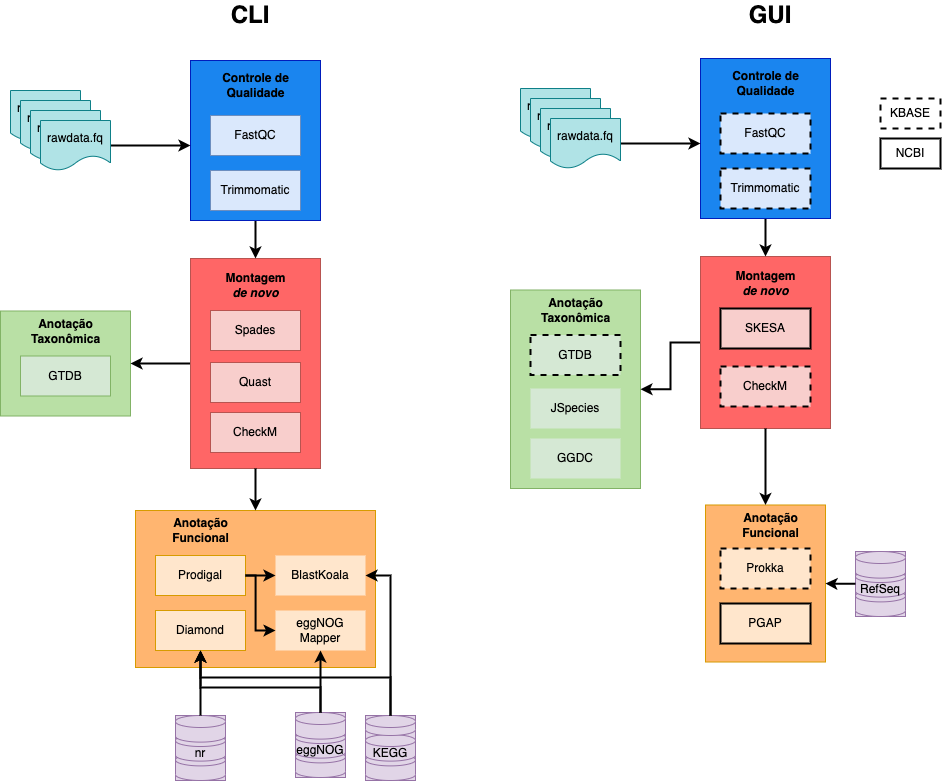

The diagram above was exported from draw.io. Its source (the exported page's mxGraphModel, read from the mxfile embedded in the PNG):
<mxGraphModel dx="1422" dy="1355" grid="1" gridSize="10" guides="1" tooltips="1" connect="1" arrows="1" fold="1" page="1" pageScale="1" pageWidth="827" pageHeight="1169" math="0" shadow="0">
  <root>
    <mxCell id="0" />
    <mxCell id="1" parent="0" />
    <mxCell id="2" value="" style="group" vertex="1" connectable="0" parent="1">
      <mxGeometry x="50" y="100" width="940" height="780" as="geometry" />
    </mxCell>
    <mxCell id="3" value="" style="group" vertex="1" connectable="0" parent="2">
      <mxGeometry y="58" width="940" height="722" as="geometry" />
    </mxCell>
    <mxCell id="4" value="" style="rounded=0;whiteSpace=wrap;html=1;fillColor=#B9E0A5;strokeColor=#82b366;" vertex="1" parent="3">
      <mxGeometry y="252.5" width="130" height="105" as="geometry" />
    </mxCell>
    <mxCell id="5" style="edgeStyle=orthogonalEdgeStyle;rounded=0;orthogonalLoop=1;jettySize=auto;html=1;exitX=0;exitY=0.5;exitDx=0;exitDy=0;entryX=1;entryY=0.5;entryDx=0;entryDy=0;strokeWidth=2;" edge="1" parent="3" source="6" target="4">
      <mxGeometry relative="1" as="geometry" />
    </mxCell>
    <mxCell id="6" value="" style="rounded=0;whiteSpace=wrap;html=1;fillColor=#FF6666;strokeColor=#b85450;" vertex="1" parent="3">
      <mxGeometry x="190" y="200" width="130" height="210" as="geometry" />
    </mxCell>
    <mxCell id="7" style="edgeStyle=orthogonalEdgeStyle;rounded=0;orthogonalLoop=1;jettySize=auto;html=1;exitX=0.5;exitY=1;exitDx=0;exitDy=0;strokeWidth=2;entryX=0.5;entryY=0;entryDx=0;entryDy=0;" edge="1" parent="3" source="8" target="6">
      <mxGeometry relative="1" as="geometry" />
    </mxCell>
    <mxCell id="8" value="" style="rounded=0;whiteSpace=wrap;html=1;fillColor=#1A85EF;fontColor=#ffffff;strokeColor=#001DBC;" vertex="1" parent="3">
      <mxGeometry x="190" y="2" width="130" height="160" as="geometry" />
    </mxCell>
    <mxCell id="9" value="FastQC" style="rounded=0;whiteSpace=wrap;html=1;fillColor=#dae8fc;strokeColor=#6c8ebf;" vertex="1" parent="3">
      <mxGeometry x="210" y="57" width="90" height="40" as="geometry" />
    </mxCell>
    <mxCell id="10" value="rawdata.fq" style="shape=document;whiteSpace=wrap;html=1;boundedLbl=1;fillColor=#b0e3e6;strokeColor=#0e8088;" vertex="1" parent="3">
      <mxGeometry x="10" y="32" width="70" height="50" as="geometry" />
    </mxCell>
    <mxCell id="11" value="rawdata.fq" style="shape=document;whiteSpace=wrap;html=1;boundedLbl=1;fillColor=#b0e3e6;strokeColor=#0e8088;" vertex="1" parent="3">
      <mxGeometry x="20" y="42" width="70" height="50" as="geometry" />
    </mxCell>
    <mxCell id="12" value="rawdata.fq" style="shape=document;whiteSpace=wrap;html=1;boundedLbl=1;fillColor=#b0e3e6;strokeColor=#0e8088;" vertex="1" parent="3">
      <mxGeometry x="30" y="52" width="70" height="50" as="geometry" />
    </mxCell>
    <mxCell id="13" style="edgeStyle=orthogonalEdgeStyle;rounded=0;orthogonalLoop=1;jettySize=auto;html=1;exitX=1;exitY=0.5;exitDx=0;exitDy=0;strokeWidth=2;" edge="1" parent="3" source="14">
      <mxGeometry relative="1" as="geometry">
        <mxPoint x="190" y="87" as="targetPoint" />
      </mxGeometry>
    </mxCell>
    <mxCell id="14" value="rawdata.fq" style="shape=document;whiteSpace=wrap;html=1;boundedLbl=1;fillColor=#b0e3e6;strokeColor=#0e8088;" vertex="1" parent="3">
      <mxGeometry x="40" y="62" width="70" height="50" as="geometry" />
    </mxCell>
    <mxCell id="15" value="Trimmomatic" style="rounded=0;whiteSpace=wrap;html=1;fillColor=#dae8fc;strokeColor=#6c8ebf;" vertex="1" parent="3">
      <mxGeometry x="210" y="112" width="90" height="40" as="geometry" />
    </mxCell>
    <mxCell id="16" value="Controle de Qualidade" style="text;html=1;strokeColor=none;fillColor=none;align=center;verticalAlign=middle;whiteSpace=wrap;rounded=0;fontStyle=1" vertex="1" parent="3">
      <mxGeometry x="217.5" y="12" width="75" height="30" as="geometry" />
    </mxCell>
    <mxCell id="17" value="Spades" style="rounded=0;whiteSpace=wrap;html=1;fillColor=#f8cecc;strokeColor=#b85450;" vertex="1" parent="3">
      <mxGeometry x="210" y="252" width="90" height="40" as="geometry" />
    </mxCell>
    <mxCell id="18" value="Quast" style="rounded=0;whiteSpace=wrap;html=1;fillColor=#f8cecc;strokeColor=#b85450;" vertex="1" parent="3">
      <mxGeometry x="210" y="304" width="90" height="40" as="geometry" />
    </mxCell>
    <mxCell id="19" value="CheckM" style="rounded=0;whiteSpace=wrap;html=1;fillColor=#f8cecc;strokeColor=#b85450;" vertex="1" parent="3">
      <mxGeometry x="210" y="354" width="90" height="40" as="geometry" />
    </mxCell>
    <mxCell id="20" value="Montagem &lt;i&gt;de novo&lt;/i&gt;" style="text;html=1;strokeColor=none;fillColor=none;align=center;verticalAlign=middle;whiteSpace=wrap;rounded=0;fontStyle=1" vertex="1" parent="3">
      <mxGeometry x="217.5" y="212" width="75" height="30" as="geometry" />
    </mxCell>
    <mxCell id="21" value="GTDB" style="rounded=0;whiteSpace=wrap;html=1;fillColor=#d5e8d4;strokeColor=#82b366;" vertex="1" parent="3">
      <mxGeometry x="20" y="297.5" width="90" height="40" as="geometry" />
    </mxCell>
    <mxCell id="22" value="Anotação Taxonômica" style="text;html=1;strokeColor=none;fillColor=none;align=center;verticalAlign=middle;whiteSpace=wrap;rounded=0;fontStyle=1" vertex="1" parent="3">
      <mxGeometry x="27.5" y="257.5" width="75" height="30" as="geometry" />
    </mxCell>
    <mxCell id="23" value="" style="rounded=0;whiteSpace=wrap;html=1;fillColor=#FFB570;strokeColor=#d79b00;" vertex="1" parent="3">
      <mxGeometry x="135" y="452" width="240" height="157" as="geometry" />
    </mxCell>
    <mxCell id="24" style="edgeStyle=orthogonalEdgeStyle;rounded=0;orthogonalLoop=1;jettySize=auto;html=1;exitX=0.5;exitY=1;exitDx=0;exitDy=0;strokeWidth=2;" edge="1" parent="3" source="6" target="23">
      <mxGeometry relative="1" as="geometry" />
    </mxCell>
    <mxCell id="25" value="Prodigal" style="rounded=0;whiteSpace=wrap;html=1;fillColor=#ffe6cc;strokeColor=#d79b00;" vertex="1" parent="3">
      <mxGeometry x="155" y="497" width="90" height="40" as="geometry" />
    </mxCell>
    <mxCell id="26" value="Anotação Funcional" style="text;html=1;strokeColor=none;fillColor=none;align=center;verticalAlign=middle;whiteSpace=wrap;rounded=0;fontStyle=1" vertex="1" parent="3">
      <mxGeometry x="162.5" y="457" width="75" height="30" as="geometry" />
    </mxCell>
    <mxCell id="27" value="Diamond" style="rounded=0;whiteSpace=wrap;html=1;fillColor=#ffe6cc;strokeColor=#d79b00;" vertex="1" parent="3">
      <mxGeometry x="155" y="552" width="90" height="40" as="geometry" />
    </mxCell>
    <mxCell id="28" value="" style="group;fillColor=#e1d5e7;strokeColor=#9673a6;" vertex="1" connectable="0" parent="3">
      <mxGeometry x="365" y="657" width="50" height="65" as="geometry" />
    </mxCell>
    <mxCell id="29" value="" style="shape=cylinder3;whiteSpace=wrap;html=1;boundedLbl=1;backgroundOutline=1;size=6;fillColor=#e1d5e7;strokeColor=#9673a6;" vertex="1" parent="28">
      <mxGeometry y="38.39181286549707" width="50" height="26.608187134502923" as="geometry" />
    </mxCell>
    <mxCell id="30" value="KEGG" style="shape=cylinder3;whiteSpace=wrap;html=1;boundedLbl=1;backgroundOutline=1;size=6;fillColor=#e1d5e7;strokeColor=#9673a6;" vertex="1" parent="28">
      <mxGeometry y="19.005847953216374" width="50" height="26.608187134502923" as="geometry" />
    </mxCell>
    <mxCell id="31" value="" style="shape=cylinder3;whiteSpace=wrap;html=1;boundedLbl=1;backgroundOutline=1;size=6;fillColor=#e1d5e7;strokeColor=#9673a6;" vertex="1" parent="28">
      <mxGeometry width="50" height="20" as="geometry" />
    </mxCell>
    <mxCell id="32" style="edgeStyle=orthogonalEdgeStyle;rounded=0;orthogonalLoop=1;jettySize=auto;html=1;exitX=0.5;exitY=1;exitDx=0;exitDy=0;exitPerimeter=0;strokeWidth=2;" edge="1" parent="28" source="30" target="30">
      <mxGeometry relative="1" as="geometry" />
    </mxCell>
    <mxCell id="33" value="" style="group;fillColor=#e1d5e7;strokeColor=#9673a6;" vertex="1" connectable="0" parent="3">
      <mxGeometry x="295" y="654" width="50" height="65" as="geometry" />
    </mxCell>
    <mxCell id="34" value="" style="shape=cylinder3;whiteSpace=wrap;html=1;boundedLbl=1;backgroundOutline=1;size=6;fillColor=#e1d5e7;strokeColor=#9673a6;" vertex="1" parent="33">
      <mxGeometry y="38.39181286549707" width="50" height="26.608187134502923" as="geometry" />
    </mxCell>
    <mxCell id="35" value="eggNOG" style="shape=cylinder3;whiteSpace=wrap;html=1;boundedLbl=1;backgroundOutline=1;size=6;fillColor=#e1d5e7;strokeColor=#9673a6;" vertex="1" parent="33">
      <mxGeometry y="19.005847953216374" width="50" height="26.608187134502923" as="geometry" />
    </mxCell>
    <mxCell id="36" value="" style="shape=cylinder3;whiteSpace=wrap;html=1;boundedLbl=1;backgroundOutline=1;size=6;fillColor=#e1d5e7;strokeColor=#9673a6;" vertex="1" parent="33">
      <mxGeometry width="50" height="26.608187134502923" as="geometry" />
    </mxCell>
    <mxCell id="37" value="" style="group;fillColor=#e1d5e7;strokeColor=#9673a6;" vertex="1" connectable="0" parent="3">
      <mxGeometry x="175" y="657" width="50" height="65" as="geometry" />
    </mxCell>
    <mxCell id="38" value="" style="shape=cylinder3;whiteSpace=wrap;html=1;boundedLbl=1;backgroundOutline=1;size=6;fillColor=#e1d5e7;strokeColor=#9673a6;" vertex="1" parent="37">
      <mxGeometry y="38.39181286549707" width="50" height="26.608187134502923" as="geometry" />
    </mxCell>
    <mxCell id="39" value="nr" style="shape=cylinder3;whiteSpace=wrap;html=1;boundedLbl=1;backgroundOutline=1;size=6;fillColor=#e1d5e7;strokeColor=#9673a6;" vertex="1" parent="37">
      <mxGeometry y="19.005847953216374" width="50" height="26.608187134502923" as="geometry" />
    </mxCell>
    <mxCell id="40" value="" style="shape=cylinder3;whiteSpace=wrap;html=1;boundedLbl=1;backgroundOutline=1;size=6;fillColor=#e1d5e7;strokeColor=#9673a6;" vertex="1" parent="37">
      <mxGeometry width="50" height="26.608187134502923" as="geometry" />
    </mxCell>
    <mxCell id="41" value="" style="rounded=0;whiteSpace=wrap;html=1;fillColor=#B9E0A5;strokeColor=#82b366;" vertex="1" parent="3">
      <mxGeometry x="510" y="231.5" width="130" height="198.5" as="geometry" />
    </mxCell>
    <mxCell id="42" style="edgeStyle=orthogonalEdgeStyle;rounded=0;orthogonalLoop=1;jettySize=auto;html=1;exitX=0;exitY=0.5;exitDx=0;exitDy=0;entryX=1;entryY=0.5;entryDx=0;entryDy=0;strokeWidth=2;" edge="1" parent="3" source="43" target="41">
      <mxGeometry relative="1" as="geometry" />
    </mxCell>
    <mxCell id="43" value="" style="rounded=0;whiteSpace=wrap;html=1;fillColor=#FF6666;strokeColor=#b85450;" vertex="1" parent="3">
      <mxGeometry x="700" y="198" width="130" height="172" as="geometry" />
    </mxCell>
    <mxCell id="44" style="edgeStyle=orthogonalEdgeStyle;rounded=0;orthogonalLoop=1;jettySize=auto;html=1;exitX=0.5;exitY=1;exitDx=0;exitDy=0;strokeWidth=2;entryX=0.5;entryY=0;entryDx=0;entryDy=0;" edge="1" parent="3" source="45" target="43">
      <mxGeometry relative="1" as="geometry" />
    </mxCell>
    <mxCell id="45" value="" style="rounded=0;whiteSpace=wrap;html=1;fillColor=#1A85EF;fontColor=#ffffff;strokeColor=#001DBC;strokeWidth=1;" vertex="1" parent="3">
      <mxGeometry x="700" width="130" height="160" as="geometry" />
    </mxCell>
    <mxCell id="46" value="FastQC" style="rounded=0;whiteSpace=wrap;html=1;fillColor=#dae8fc;strokeColor=#000000;strokeWidth=2;dashed=1;" vertex="1" parent="3">
      <mxGeometry x="720" y="55" width="90" height="40" as="geometry" />
    </mxCell>
    <mxCell id="47" value="rawdata.fq" style="shape=document;whiteSpace=wrap;html=1;boundedLbl=1;fillColor=#b0e3e6;strokeColor=#0e8088;" vertex="1" parent="3">
      <mxGeometry x="520" y="30" width="70" height="50" as="geometry" />
    </mxCell>
    <mxCell id="48" value="rawdata.fq" style="shape=document;whiteSpace=wrap;html=1;boundedLbl=1;fillColor=#b0e3e6;strokeColor=#0e8088;" vertex="1" parent="3">
      <mxGeometry x="530" y="40" width="70" height="50" as="geometry" />
    </mxCell>
    <mxCell id="49" value="rawdata.fq" style="shape=document;whiteSpace=wrap;html=1;boundedLbl=1;fillColor=#b0e3e6;strokeColor=#0e8088;" vertex="1" parent="3">
      <mxGeometry x="540" y="50" width="70" height="50" as="geometry" />
    </mxCell>
    <mxCell id="50" style="edgeStyle=orthogonalEdgeStyle;rounded=0;orthogonalLoop=1;jettySize=auto;html=1;exitX=1;exitY=0.5;exitDx=0;exitDy=0;strokeWidth=2;" edge="1" parent="3" source="51">
      <mxGeometry relative="1" as="geometry">
        <mxPoint x="700" y="85" as="targetPoint" />
      </mxGeometry>
    </mxCell>
    <mxCell id="51" value="rawdata.fq" style="shape=document;whiteSpace=wrap;html=1;boundedLbl=1;fillColor=#b0e3e6;strokeColor=#0e8088;" vertex="1" parent="3">
      <mxGeometry x="550" y="60" width="70" height="50" as="geometry" />
    </mxCell>
    <mxCell id="52" value="Trimmomatic" style="rounded=0;whiteSpace=wrap;html=1;fillColor=#dae8fc;strokeColor=#000000;strokeWidth=2;dashed=1;" vertex="1" parent="3">
      <mxGeometry x="720" y="110" width="90" height="40" as="geometry" />
    </mxCell>
    <mxCell id="53" value="Controle de Qualidade" style="text;html=1;strokeColor=none;fillColor=none;align=center;verticalAlign=middle;whiteSpace=wrap;rounded=0;fontStyle=1" vertex="1" parent="3">
      <mxGeometry x="727.5" y="10" width="75" height="30" as="geometry" />
    </mxCell>
    <mxCell id="54" value="SKESA" style="rounded=0;whiteSpace=wrap;html=1;fillColor=#f8cecc;strokeColor=#000000;strokeWidth=2;" vertex="1" parent="3">
      <mxGeometry x="720" y="250" width="90" height="40" as="geometry" />
    </mxCell>
    <mxCell id="55" value="CheckM" style="rounded=0;whiteSpace=wrap;html=1;fillColor=#f8cecc;strokeColor=#000000;dashed=1;strokeWidth=2;" vertex="1" parent="3">
      <mxGeometry x="720" y="308" width="90" height="40" as="geometry" />
    </mxCell>
    <mxCell id="56" value="Montagem &lt;i&gt;de novo&lt;/i&gt;" style="text;html=1;strokeColor=none;fillColor=none;align=center;verticalAlign=middle;whiteSpace=wrap;rounded=0;fontStyle=1" vertex="1" parent="3">
      <mxGeometry x="727.5" y="210" width="75" height="30" as="geometry" />
    </mxCell>
    <mxCell id="57" value="GTDB" style="rounded=0;whiteSpace=wrap;html=1;fillColor=#d5e8d4;strokeColor=#000000;dashed=1;strokeWidth=2;" vertex="1" parent="3">
      <mxGeometry x="530" y="276.5" width="90" height="40" as="geometry" />
    </mxCell>
    <mxCell id="58" value="Anotação Taxonômica" style="text;html=1;strokeColor=none;fillColor=none;align=center;verticalAlign=middle;whiteSpace=wrap;rounded=0;fontStyle=1" vertex="1" parent="3">
      <mxGeometry x="537.5" y="236.5" width="75" height="30" as="geometry" />
    </mxCell>
    <mxCell id="59" value="" style="rounded=0;whiteSpace=wrap;html=1;fillColor=#FFB570;strokeColor=#d79b00;" vertex="1" parent="3">
      <mxGeometry x="705" y="446.5" width="120" height="157" as="geometry" />
    </mxCell>
    <mxCell id="60" value="Prokka" style="rounded=0;whiteSpace=wrap;html=1;fillColor=#ffe6cc;strokeColor=#000000;dashed=1;strokeWidth=2;" vertex="1" parent="3">
      <mxGeometry x="720" y="490" width="90" height="40" as="geometry" />
    </mxCell>
    <mxCell id="61" value="Anotação Funcional" style="text;html=1;strokeColor=none;fillColor=none;align=center;verticalAlign=middle;whiteSpace=wrap;rounded=0;fontStyle=1" vertex="1" parent="3">
      <mxGeometry x="732.5" y="451.5" width="75" height="30" as="geometry" />
    </mxCell>
    <mxCell id="62" value="PGAP" style="rounded=0;whiteSpace=wrap;html=1;fillColor=#ffe6cc;strokeColor=#000000;strokeWidth=2;" vertex="1" parent="3">
      <mxGeometry x="720" y="545" width="90" height="40" as="geometry" />
    </mxCell>
    <mxCell id="63" value="" style="group;fillColor=#e1d5e7;strokeColor=#9673a6;" vertex="1" connectable="0" parent="3">
      <mxGeometry x="855" y="493" width="50" height="65" as="geometry" />
    </mxCell>
    <mxCell id="64" value="" style="shape=cylinder3;whiteSpace=wrap;html=1;boundedLbl=1;backgroundOutline=1;size=6;fillColor=#e1d5e7;strokeColor=#9673a6;" vertex="1" parent="63">
      <mxGeometry y="38.39181286549707" width="50" height="26.608187134502923" as="geometry" />
    </mxCell>
    <mxCell id="65" value="RefSeq" style="shape=cylinder3;whiteSpace=wrap;html=1;boundedLbl=1;backgroundOutline=1;size=6;fillColor=#e1d5e7;strokeColor=#9673a6;" vertex="1" parent="63">
      <mxGeometry y="19.005847953216374" width="50" height="26.608187134502923" as="geometry" />
    </mxCell>
    <mxCell id="66" value="" style="shape=cylinder3;whiteSpace=wrap;html=1;boundedLbl=1;backgroundOutline=1;size=6;fillColor=#e1d5e7;strokeColor=#9673a6;" vertex="1" parent="63">
      <mxGeometry width="50" height="26.608187134502923" as="geometry" />
    </mxCell>
    <mxCell id="67" value="KBASE" style="text;html=1;strokeColor=default;fillColor=none;align=center;verticalAlign=middle;whiteSpace=wrap;rounded=0;dashed=1;strokeWidth=2;" vertex="1" parent="3">
      <mxGeometry x="880" y="40" width="60" height="30" as="geometry" />
    </mxCell>
    <mxCell id="68" value="NCBI" style="text;html=1;strokeColor=default;fillColor=none;align=center;verticalAlign=middle;whiteSpace=wrap;rounded=0;strokeWidth=2;" vertex="1" parent="3">
      <mxGeometry x="880" y="80" width="60" height="30" as="geometry" />
    </mxCell>
    <mxCell id="69" value="BlastKoala" style="rounded=0;whiteSpace=wrap;html=1;fillColor=#ffe6cc;strokeColor=none;dashed=1;strokeWidth=1;" vertex="1" parent="3">
      <mxGeometry x="275" y="497" width="90" height="40" as="geometry" />
    </mxCell>
    <mxCell id="70" value="eggNOG Mapper" style="rounded=0;whiteSpace=wrap;html=1;fillColor=#ffe6cc;strokeColor=none;dashed=1;strokeWidth=1;" vertex="1" parent="3">
      <mxGeometry x="275" y="552" width="90" height="40" as="geometry" />
    </mxCell>
    <mxCell id="71" style="edgeStyle=orthogonalEdgeStyle;rounded=0;orthogonalLoop=1;jettySize=auto;html=1;exitX=0;exitY=0.5;exitDx=0;exitDy=0;exitPerimeter=0;strokeWidth=2;" edge="1" parent="3" source="65" target="59">
      <mxGeometry relative="1" as="geometry" />
    </mxCell>
    <mxCell id="72" style="edgeStyle=orthogonalEdgeStyle;rounded=0;orthogonalLoop=1;jettySize=auto;html=1;exitX=0.5;exitY=0;exitDx=0;exitDy=0;exitPerimeter=0;entryX=0.5;entryY=1;entryDx=0;entryDy=0;strokeWidth=2;" edge="1" parent="3" source="36" target="70">
      <mxGeometry relative="1" as="geometry" />
    </mxCell>
    <mxCell id="73" style="edgeStyle=orthogonalEdgeStyle;rounded=0;orthogonalLoop=1;jettySize=auto;html=1;exitX=0.5;exitY=0;exitDx=0;exitDy=0;exitPerimeter=0;entryX=1;entryY=0.5;entryDx=0;entryDy=0;strokeWidth=2;" edge="1" parent="3" source="31" target="69">
      <mxGeometry relative="1" as="geometry" />
    </mxCell>
    <mxCell id="74" style="edgeStyle=orthogonalEdgeStyle;rounded=0;orthogonalLoop=1;jettySize=auto;html=1;exitX=0.5;exitY=1;exitDx=0;exitDy=0;entryX=0.5;entryY=0;entryDx=0;entryDy=0;strokeWidth=2;" edge="1" parent="3" source="43" target="59">
      <mxGeometry relative="1" as="geometry" />
    </mxCell>
    <mxCell id="75" style="edgeStyle=orthogonalEdgeStyle;rounded=0;orthogonalLoop=1;jettySize=auto;html=1;exitX=0.5;exitY=0;exitDx=0;exitDy=0;exitPerimeter=0;entryX=0.5;entryY=1;entryDx=0;entryDy=0;strokeWidth=2;" edge="1" parent="3" source="31" target="27">
      <mxGeometry relative="1" as="geometry">
        <Array as="points">
          <mxPoint x="390" y="619" />
          <mxPoint x="200" y="619" />
        </Array>
      </mxGeometry>
    </mxCell>
    <mxCell id="76" style="edgeStyle=orthogonalEdgeStyle;rounded=0;orthogonalLoop=1;jettySize=auto;html=1;exitX=1;exitY=0.5;exitDx=0;exitDy=0;entryX=0;entryY=0.5;entryDx=0;entryDy=0;strokeWidth=2;" edge="1" parent="3" source="25" target="69">
      <mxGeometry relative="1" as="geometry" />
    </mxCell>
    <mxCell id="77" style="edgeStyle=orthogonalEdgeStyle;rounded=0;orthogonalLoop=1;jettySize=auto;html=1;exitX=0.5;exitY=0;exitDx=0;exitDy=0;exitPerimeter=0;entryX=0.5;entryY=1;entryDx=0;entryDy=0;strokeWidth=2;" edge="1" parent="3" source="36" target="27">
      <mxGeometry relative="1" as="geometry">
        <Array as="points">
          <mxPoint x="320" y="629" />
          <mxPoint x="200" y="629" />
        </Array>
      </mxGeometry>
    </mxCell>
    <mxCell id="78" style="edgeStyle=orthogonalEdgeStyle;rounded=0;orthogonalLoop=1;jettySize=auto;html=1;exitX=1;exitY=0.5;exitDx=0;exitDy=0;entryX=0;entryY=0.5;entryDx=0;entryDy=0;strokeWidth=2;" edge="1" parent="3" source="25" target="70">
      <mxGeometry relative="1" as="geometry">
        <Array as="points">
          <mxPoint x="255" y="517" />
          <mxPoint x="255" y="572" />
        </Array>
      </mxGeometry>
    </mxCell>
    <mxCell id="79" style="edgeStyle=orthogonalEdgeStyle;rounded=0;orthogonalLoop=1;jettySize=auto;html=1;exitX=0.5;exitY=0;exitDx=0;exitDy=0;exitPerimeter=0;entryX=0.5;entryY=1;entryDx=0;entryDy=0;strokeWidth=2;" edge="1" parent="3" source="40" target="27">
      <mxGeometry relative="1" as="geometry" />
    </mxCell>
    <mxCell id="80" value="JSpecies" style="rounded=0;whiteSpace=wrap;html=1;fillColor=#d5e8d4;strokeColor=none;dashed=1;strokeWidth=2;" vertex="1" parent="3">
      <mxGeometry x="530" y="330" width="90" height="40" as="geometry" />
    </mxCell>
    <mxCell id="81" value="GGDC" style="rounded=0;whiteSpace=wrap;html=1;fillColor=#d5e8d4;strokeColor=none;dashed=1;strokeWidth=2;" vertex="1" parent="3">
      <mxGeometry x="530" y="380" width="90" height="40" as="geometry" />
    </mxCell>
    <mxCell id="82" value="CLI" style="text;html=1;strokeColor=none;fillColor=none;align=center;verticalAlign=middle;whiteSpace=wrap;rounded=0;fontSize=24;fontStyle=1" vertex="1" parent="2">
      <mxGeometry x="220" width="60" height="30" as="geometry" />
    </mxCell>
    <mxCell id="83" value="GUI" style="text;html=1;strokeColor=none;fillColor=none;align=center;verticalAlign=middle;whiteSpace=wrap;rounded=0;fontSize=24;fontStyle=1" vertex="1" parent="2">
      <mxGeometry x="740" width="60" height="30" as="geometry" />
    </mxCell>
  </root>
</mxGraphModel>